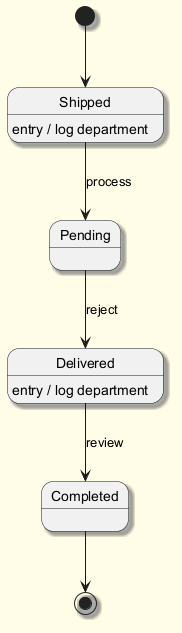

The diagram above was rendered by PlantUML. Its source (embedded in the PNG):
@startuml
skinparam backgroundColor #FFFDE7
skinparam classBackgroundColor #FFF9C4
skinparam classBorderColor #F57F17
skinparam shadowing true
[*] --> Shipped
Shipped --> Pending : process
Shipped : entry / log department
Pending --> Delivered : reject
Delivered --> Completed : review
Delivered : entry / log department
Completed --> [*]
@enduml